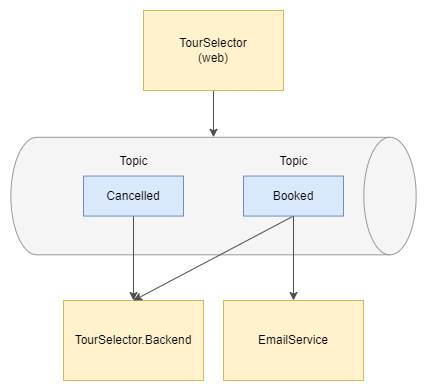

The diagram above was exported from draw.io. Its source (the exported page's mxGraphModel, read from the mxfile embedded in the PNG):
<mxGraphModel dx="1220" dy="660" grid="1" gridSize="10" guides="1" tooltips="1" connect="1" arrows="1" fold="1" page="1" pageScale="1" pageWidth="827" pageHeight="1169" math="0" shadow="0">
  <root>
    <mxCell id="0" />
    <mxCell id="1" parent="0" />
    <mxCell id="7Rkk1rqFESvWDWrrAfCZ-28" style="edgeStyle=none;rounded=0;orthogonalLoop=1;jettySize=auto;html=1;exitX=0.5;exitY=1;exitDx=0;exitDy=0;entryX=0;entryY=0.5;entryDx=0;entryDy=0;entryPerimeter=0;endArrow=classic;endFill=1;strokeColor=#4D4D4D;" edge="1" parent="1" source="7Rkk1rqFESvWDWrrAfCZ-2" target="7Rkk1rqFESvWDWrrAfCZ-8">
      <mxGeometry relative="1" as="geometry" />
    </mxCell>
    <mxCell id="7Rkk1rqFESvWDWrrAfCZ-2" value="TourSelector&lt;br&gt;(web)" style="rounded=0;whiteSpace=wrap;html=1;fillColor=#fff2cc;strokeColor=#d6b656;" vertex="1" parent="1">
      <mxGeometry x="240" y="110" width="140" height="80" as="geometry" />
    </mxCell>
    <mxCell id="7Rkk1rqFESvWDWrrAfCZ-3" value="EmailService" style="rounded=0;whiteSpace=wrap;html=1;fillColor=#fff2cc;strokeColor=#d6b656;" vertex="1" parent="1">
      <mxGeometry x="320" y="400" width="140" height="80" as="geometry" />
    </mxCell>
    <mxCell id="7Rkk1rqFESvWDWrrAfCZ-4" value="TourSelector.Backend" style="rounded=0;whiteSpace=wrap;html=1;fillColor=#fff2cc;strokeColor=#d6b656;" vertex="1" parent="1">
      <mxGeometry x="160" y="400" width="140" height="80" as="geometry" />
    </mxCell>
    <mxCell id="7Rkk1rqFESvWDWrrAfCZ-8" value="" style="shape=cylinder3;whiteSpace=wrap;html=1;boundedLbl=1;backgroundOutline=1;size=26.14997558593751;rotation=90;fillColor=#f5f5f5;fontColor=#333333;strokeColor=#999999;gradientColor=none;" vertex="1" parent="1">
      <mxGeometry x="251.25" y="92.91" width="117.5" height="405.28" as="geometry" />
    </mxCell>
    <mxCell id="7Rkk1rqFESvWDWrrAfCZ-31" style="edgeStyle=none;rounded=0;orthogonalLoop=1;jettySize=auto;html=1;exitX=0.5;exitY=1;exitDx=0;exitDy=0;entryX=0.5;entryY=0;entryDx=0;entryDy=0;endArrow=classic;endFill=1;strokeColor=#4D4D4D;" edge="1" parent="1" source="7Rkk1rqFESvWDWrrAfCZ-29" target="7Rkk1rqFESvWDWrrAfCZ-4">
      <mxGeometry relative="1" as="geometry" />
    </mxCell>
    <mxCell id="7Rkk1rqFESvWDWrrAfCZ-29" value="Cancelled" style="rounded=0;whiteSpace=wrap;html=1;fillColor=#dae8fc;strokeColor=#6c8ebf;" vertex="1" parent="1">
      <mxGeometry x="180" y="275.55" width="100" height="40" as="geometry" />
    </mxCell>
    <mxCell id="7Rkk1rqFESvWDWrrAfCZ-33" style="edgeStyle=none;rounded=0;orthogonalLoop=1;jettySize=auto;html=1;exitX=0.5;exitY=1;exitDx=0;exitDy=0;entryX=0.5;entryY=0;entryDx=0;entryDy=0;endArrow=classic;endFill=1;strokeColor=#4D4D4D;" edge="1" parent="1" source="7Rkk1rqFESvWDWrrAfCZ-30" target="7Rkk1rqFESvWDWrrAfCZ-4">
      <mxGeometry relative="1" as="geometry" />
    </mxCell>
    <mxCell id="7Rkk1rqFESvWDWrrAfCZ-35" style="edgeStyle=none;rounded=0;orthogonalLoop=1;jettySize=auto;html=1;exitX=0.5;exitY=1;exitDx=0;exitDy=0;entryX=0.5;entryY=0;entryDx=0;entryDy=0;endArrow=classic;endFill=1;strokeColor=#4D4D4D;" edge="1" parent="1" source="7Rkk1rqFESvWDWrrAfCZ-30" target="7Rkk1rqFESvWDWrrAfCZ-3">
      <mxGeometry relative="1" as="geometry" />
    </mxCell>
    <mxCell id="7Rkk1rqFESvWDWrrAfCZ-30" value="Booked" style="rounded=0;whiteSpace=wrap;html=1;fillColor=#dae8fc;strokeColor=#6c8ebf;" vertex="1" parent="1">
      <mxGeometry x="340" y="275.55" width="100" height="40" as="geometry" />
    </mxCell>
    <mxCell id="7Rkk1rqFESvWDWrrAfCZ-36" value="Topic" style="text;html=1;align=center;verticalAlign=middle;resizable=0;points=[];autosize=1;strokeColor=none;fillColor=none;" vertex="1" parent="1">
      <mxGeometry x="205" y="245.55" width="50" height="30" as="geometry" />
    </mxCell>
    <mxCell id="7Rkk1rqFESvWDWrrAfCZ-37" value="Topic" style="text;html=1;align=center;verticalAlign=middle;resizable=0;points=[];autosize=1;strokeColor=none;fillColor=none;" vertex="1" parent="1">
      <mxGeometry x="365" y="245.55" width="50" height="30" as="geometry" />
    </mxCell>
  </root>
</mxGraphModel>